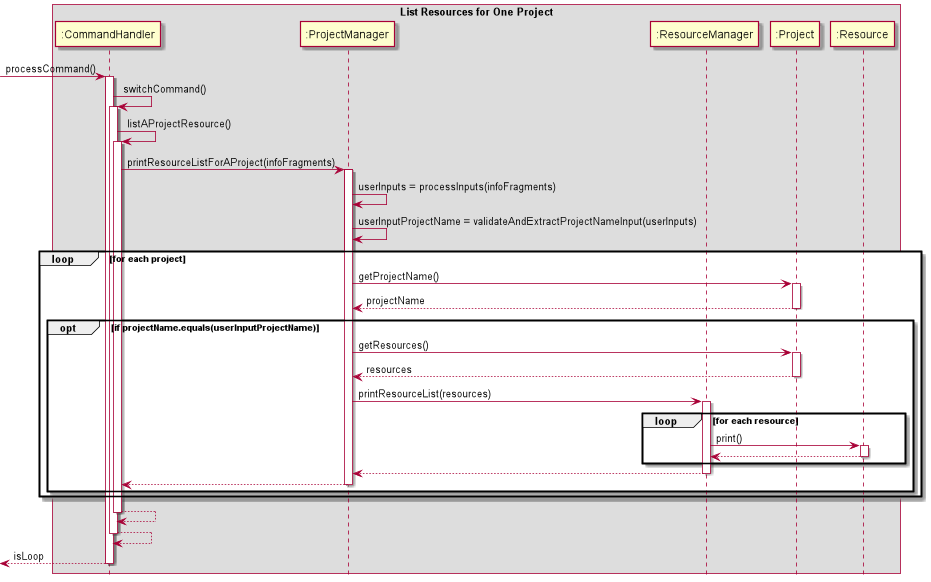

The diagram above was rendered by PlantUML. Its source (embedded in the PNG):
@startuml
hide footbox
box List Resources for One Project
participant ":CommandHandler" as CH
participant ":ProjectManager" as PM
participant ":ResourceManager" as RM
participant ":Project" as P
participant ":Resource" as R


[-> CH: processCommand()
activate CH

CH -> CH: switchCommand()
activate CH

CH -> CH: listAProjectResource()
activate CH

CH -> PM: printResourceListForAProject(infoFragments)
activate PM

PM -> PM: userInputs = processInputs(infoFragments)
PM -> PM: userInputProjectName = validateAndExtractProjectNameInput(userInputs)

loop for each project
    PM -> P: getProjectName()
    activate P
    return projectName
    opt if projectName.equals(userInputProjectName)
        PM -> P: getResources()
        activate P
        return resources
        PM -> RM: printResourceList(resources)
        activate RM
        loop for each resource
            RM -> R: print()
            activate R
            return
        end

        return
        return
        end
        end
        return
        return
return isLoop

@enduml